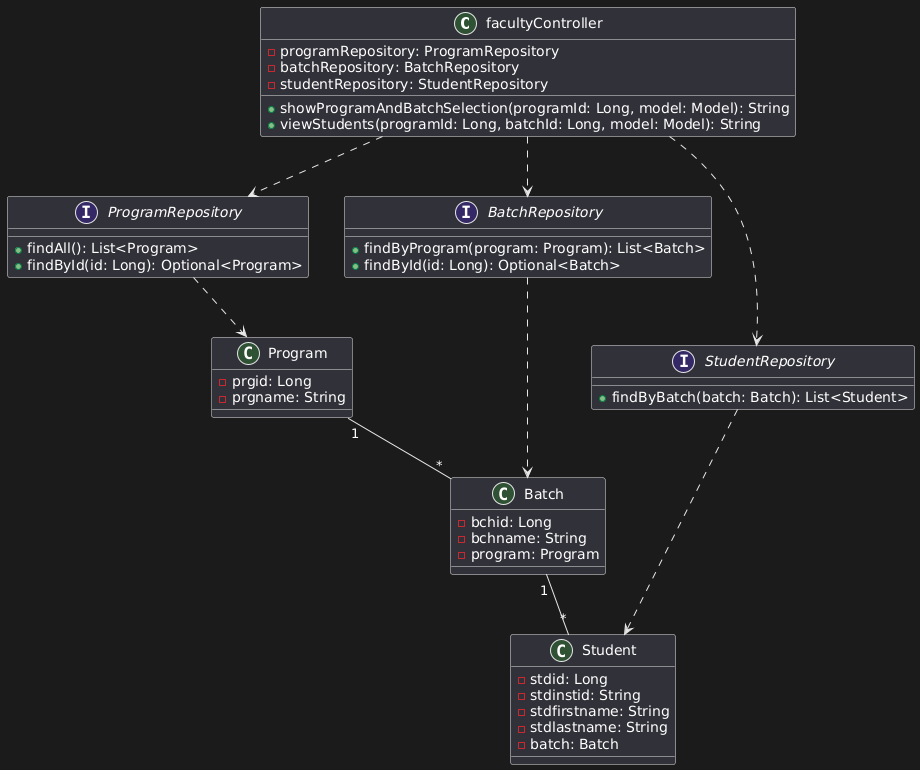

The diagram above was rendered by PlantUML. Its source (embedded in the PNG):
@startuml
class facultyController {
    - programRepository: ProgramRepository
    - batchRepository: BatchRepository
    - studentRepository: StudentRepository
    + showProgramAndBatchSelection(programId: Long, model: Model): String
    + viewStudents(programId: Long, batchId: Long, model: Model): String
}

interface ProgramRepository {
    + findAll(): List<Program>
    + findById(id: Long): Optional<Program>
}
interface BatchRepository {
    + findByProgram(program: Program): List<Batch>
    + findById(id: Long): Optional<Batch>
}
interface StudentRepository {
    + findByBatch(batch: Batch): List<Student>
}

class Program {
    - prgid: Long
    - prgname: String
}
class Batch {
    - bchid: Long
    - bchname: String
    - program: Program
}
class Student {
    - stdid: Long
    - stdinstid: String
    - stdfirstname: String
    - stdlastname: String
    - batch: Batch
}

' Relationships
facultyController ..> ProgramRepository
facultyController ..> BatchRepository
facultyController ..> StudentRepository

ProgramRepository ..> Program
BatchRepository ..> Batch
StudentRepository ..> Student

Program "1" -- "*" Batch
Batch "1" -- "*" Student
@enduml